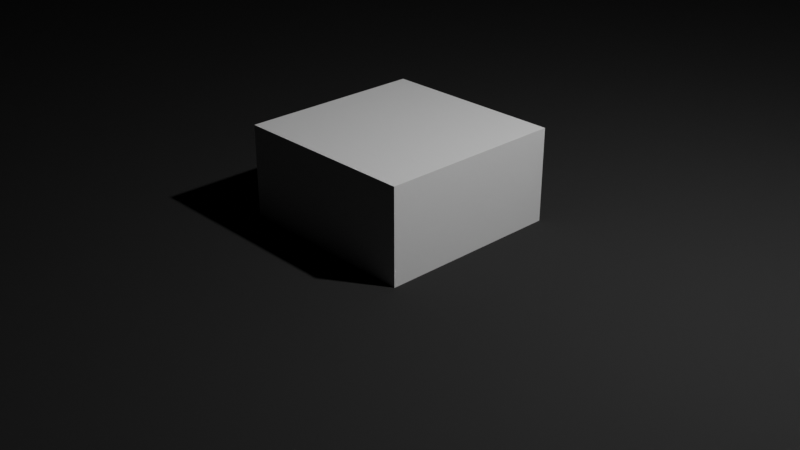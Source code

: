 # Source: base_gauche.blend  (saved by Blender 2.93.21; exported with 4.5.12 LTS)
import bpy
from mathutils import Matrix  # noqa: F401  (used for matrix-valued properties, if any)

bpy.ops.wm.read_factory_settings(use_empty=True)
scene = bpy.context.scene
scene.name = 'Scene'

# ---- collections
col_collection = bpy.data.collections.new('Collection'); scene.collection.children.link(col_collection)

# ---- materials (node trees are filled in below, after node groups)
mat_material = bpy.data.materials.new('Material')
mat_material.alpha_threshold = 0.0
mat_material.use_transparent_shadow = False
mat_material.line_color = (0.0, 0.0, 0.0, 1.0)
mat_mat_riau = bpy.data.materials.new('Matériau')
mat_mat_riau.use_transparent_shadow = False
mat_mat_riau.diffuse_color = (0.03, 0.03, 0.03, 1.0)

# ---- material node trees
mat_material.use_nodes = True; mat_material.node_tree.nodes.clear()
_N = mat_material.node_tree.nodes; _L = mat_material.node_tree.links
n0 = _N.new('ShaderNodeOutputMaterial'); n0.name = 'Material Output'; n0.location = (300, 300)
n1 = _N.new('ShaderNodeBsdfPrincipled'); n1.name = 'Principled BSDF'; n1.location = (10, 300)
n1.distribution = 'GGX'
n1.subsurface_method = 'BURLEY'
n1.inputs[2].default_value = 0.4
n1.inputs[3].default_value = 1.45
n1.inputs[27].default_value = (0.0, 0.0, 0.0, 1.0)
n1.inputs[28].default_value = 1.0
_L.new(n1.outputs[0], n0.inputs[0])
n0.is_active_output = True

# ---- world
world_world = bpy.data.worlds.new('World'); scene.world = world_world
world_world.use_nodes = True; world_world.node_tree.nodes.clear()
_N = world_world.node_tree.nodes; _L = world_world.node_tree.links
n0 = _N.new('ShaderNodeOutputWorld'); n0.name = 'World Output'; n0.location = (300, 300)
n1 = _N.new('ShaderNodeBackground'); n1.name = 'Background'; n1.location = (10, 300)
n1.inputs[0].default_value = (0.05088, 0.05088, 0.05088, 1.0)
_L.new(n1.outputs[0], n0.inputs[0])
n0.is_active_output = True
world_world.color = (0.05088, 0.05088, 0.05088)
world_world.use_sun_shadow = False
world_world.sun_shadow_jitter_overblur = 0.0

# ---- cameras
cam_camera = bpy.data.cameras.new('Camera')
cam_camera.clip_end = 100.0
cam_camera.ortho_scale = 7.314

# ---- lights
light_light = bpy.data.lights.new('Light', 'POINT')
light_light.transmission_factor = 0.0
light_light.energy = 1000.0
light_light.shadow_soft_size = 0.1
light_light.shadow_maximum_resolution = 0.006
light_light.use_absolute_resolution = True

# ---- meshes
me_cube = bpy.data.meshes.new('Cube')
me_cube.from_pydata([(1.0, 1.0, 1.0), (1.0, 1.0, -1.0), (1.0, -1.0, 1.0), (1.0, -1.0, -1.0), (-1.0, 1.0, 1.0), (-1.0, 1.0, -1.0), (-1.0, -1.0, 1.0), (-1.0, -1.0, -1.0)], [], [(0, 4, 6, 2), (3, 2, 6, 7), (7, 6, 4, 5), (5, 1, 3, 7), (1, 0, 2, 3), (5, 4, 0, 1)])
_uv = me_cube.uv_layers.new(name='UVMap')
_uv.uv.foreach_set('vector', [0.625, 0.5, 0.875, 0.5, 0.875, 0.75, 0.625, 0.75, 0.375, 0.75, 0.625, 0.75, 0.625, 1.0, 0.375, 1.0, 0.375, 0.0, 0.625, 0.0, 0.625, 0.25, 0.375, 0.25, 0.125, 0.5, 0.375, 0.5, 0.375, 0.75, 0.125, 0.75, 0.375, 0.5, 0.625, 0.5, 0.625, 0.75, 0.375, 0.75, 0.375, 0.25, 0.625, 0.25, 0.625, 0.5, 0.375, 0.5])
me_cube.materials.append(mat_material)
me_cube.use_remesh_preserve_volume = False
me_cube.use_remesh_preserve_attributes = False
me_cube.use_mirror_vertex_groups = False
me_cube.update()
me_bot_bas_gauche_v2 = bpy.data.meshes.new('bot_bas_gauche_v2')
me_bot_bas_gauche_v2.from_pydata([(255.8, 46.0, 6.0), (255.8, 6.0, 6.0), (255.8, 46.0, 0.0), (255.8, 6.0, 0.0), (255.8, 121.0, 6.0), (255.8, 121.0, 0.0), (255.8, 241.1, 6.0), (255.8, 241.1, 0.0), (255.8, 256.0, 6.0), (255.8, 256.0, 0.0), (255.8, 306.0, 6.0), (255.8, 306.0, 0.0), (255.8, 332.0, 6.0), (255.8, 332.0, 0.0), (255.8, 423.0, 6.0), (255.8, 423.0, 0.0), (255.8, 446.0, 6.0), (255.8, 446.0, 0.0), (125.6, 404.8, 6.0), (125.6, 404.8, 0.0), (84.37, 339.6, 6.0), (84.37, 339.6, 0.0), (80.17, 332.9, 6.0), (80.17, 332.9, 0.0), (0.0, 206.1, 0.0), (0.0, 206.1, 6.0), (22.11, 241.1, 0.0), (22.11, 241.1, 6.0), (26.72, 248.4, 0.0), (26.72, 248.4, 6.0), (12.69, 184.6, 6.0), (12.69, 184.6, 0.0), (90.78, 120.0, 0.0), (90.78, 120.0, 6.0), (84.37, 120.0, 0.0), (84.37, 120.0, 6.0), (50.78, 120.0, 0.0), (50.78, 120.0, 6.0), (230.8, 531.5, 6.0), (230.8, 531.5, 0.0), (229.5, 531.5, 6.0), (229.5, 531.5, 0.0), (205.8, 531.5, 6.0), (205.8, 531.5, 0.0), (180.8, 0.0, 6.0), (180.8, 0.0, 0.0), (203.3, 0.0, 6.0), (203.3, 0.0, 0.0), (229.5, 0.0, 6.0), (229.5, 0.0, 0.0), (230.8, 0.0, 6.0), (230.8, 0.0, 0.0), (180.8, 120.0, 6.0), (180.8, 120.0, 0.0), (180.8, 85.0, 6.0), (180.8, 85.0, 0.0), (221.5, 320.9, 6.0), (224.0, 318.4, 6.0), (229.5, 332.0, 6.0), (224.0, 436.6, 6.0), (229.5, 423.0, 6.0), (224.0, 500.3, 6.0), (84.37, 332.0, 6.0), (124.5, 332.0, 6.0), (31.8, 245.2, 6.0), (63.98, 229.9, 6.0), (66.46, 227.5, 6.0), (84.37, 241.1, 6.0), (90.78, 126.0, 6.0), (124.5, 126.0, 6.0), (124.5, 241.1, 6.0), (249.8, 46.0, 6.0), (249.8, 80.67, 6.0), (229.5, 80.67, 6.0), (230.8, 6.0, 6.0), (180.8, 35.0, 6.0), (186.8, 35.0, 6.0), (186.8, 85.0, 6.0), (203.3, 241.1, 6.0), (177.0, 120.0, 6.0), (154.8, 195.6, 6.0), (155.4, 203.2, 6.0), (150.8, 241.1, 6.0), (169.0, 161.3, 6.0), (150.8, 120.0, 6.0), (164.0, 167.1, 6.0), (160.1, 173.6, 6.0), (166.9, 222.1, 6.0), (171.5, 163.8, 6.0), (171.5, 227.5, 6.0), (177.0, 241.1, 6.0), (169.0, 229.9, 6.0), (164.0, 224.2, 6.0), (163.2, 216.1, 6.0), (160.5, 209.5, 6.0), (158.8, 202.7, 6.0), (166.9, 169.2, 6.0), (163.2, 175.2, 6.0), (160.5, 181.7, 6.0), (157.1, 180.7, 6.0), (155.4, 188.1, 6.0), (157.1, 210.6, 6.0), (160.1, 217.7, 6.0), (158.3, 195.6, 6.0), (158.8, 188.6, 6.0), (146.2, 188.1, 6.0), (144.4, 180.7, 6.0), (146.8, 195.6, 6.0), (141.5, 173.6, 6.0), (137.5, 167.1, 6.0), (132.6, 161.3, 6.0), (132.6, 229.9, 6.0), (137.5, 224.2, 6.0), (141.5, 217.7, 6.0), (144.4, 210.6, 6.0), (146.2, 203.2, 6.0), (140.8, 120.0, 6.0), (140.8, 126.0, 6.0), (130.1, 163.8, 6.0), (130.1, 227.5, 6.0), (142.7, 188.6, 6.0), (141.1, 181.7, 6.0), (134.7, 169.2, 6.0), (138.4, 175.2, 6.0), (143.3, 195.6, 6.0), (142.7, 202.7, 6.0), (141.1, 209.5, 6.0), (138.4, 216.1, 6.0), (134.7, 222.1, 6.0), (43.25, 144.6, 6.0), (38.08, 141.5, 6.0), (17.86, 187.7, 6.0), (66.46, 163.8, 6.0), (63.98, 161.3, 6.0), (55.48, 181.7, 6.0), (53.83, 188.6, 6.0), (53.28, 195.6, 6.0), (58.18, 175.2, 6.0), (61.87, 169.2, 6.0), (61.87, 222.1, 6.0), (53.83, 202.7, 6.0), (58.18, 216.1, 6.0), (55.48, 209.5, 6.0), (59.04, 167.1, 6.0), (55.06, 173.6, 6.0), (52.15, 180.7, 6.0), (50.37, 188.1, 6.0), (49.78, 195.6, 6.0), (50.37, 203.2, 6.0), (52.15, 210.6, 6.0), (55.06, 217.7, 6.0), (59.04, 224.2, 6.0), (114.4, 260.1, 6.0), (119.0, 254.8, 6.0), (119.0, 318.4, 6.0), (116.5, 320.9, 6.0), (107.6, 308.6, 6.0), (111.5, 315.1, 6.0), (85.24, 329.7, 6.0), (105.8, 286.6, 6.0), (106.3, 279.5, 6.0), (84.37, 330.3, 6.0), (114.4, 313.0, 6.0), (110.7, 307.0, 6.0), (108.0, 300.5, 6.0), (116.5, 252.3, 6.0), (111.5, 258.1, 6.0), (106.3, 293.6, 6.0), (108.0, 272.7, 6.0), (110.7, 266.1, 6.0), (107.6, 264.6, 6.0), (104.6, 271.6, 6.0), (102.9, 279.0, 6.0), (102.3, 286.6, 6.0), (102.9, 294.2, 6.0), (104.6, 301.6, 6.0), (184.1, 486.1, 6.0), (177.0, 474.9, 6.0), (177.0, 423.0, 6.0), (150.8, 433.3, 6.0), (150.8, 423.0, 6.0), (144.2, 423.0, 6.0), (150.8, 332.0, 6.0), (130.7, 401.6, 6.0), (203.3, 527.6, 6.0), (209.6, 483.4, 6.0), (212.6, 490.5, 6.0), (221.5, 502.7, 6.0), (216.5, 496.9, 6.0), (221.5, 434.1, 6.0), (216.5, 439.9, 6.0), (203.3, 423.0, 6.0), (212.6, 446.4, 6.0), (209.6, 453.5, 6.0), (219.4, 442.0, 6.0), (219.4, 494.9, 6.0), (215.7, 488.9, 6.0), (207.9, 460.9, 6.0), (207.3, 468.4, 6.0), (207.9, 476.0, 6.0), (213.0, 482.3, 6.0), (211.3, 475.5, 6.0), (210.8, 468.4, 6.0), (211.3, 461.4, 6.0), (213.0, 454.5, 6.0), (215.7, 448.0, 6.0), (230.8, 525.5, 6.0), (249.8, 446.0, 6.0), (249.8, 486.0, 6.0), (255.8, 486.0, 6.0), (255.8, 525.5, 6.0), (229.5, 241.1, 6.0), (249.8, 306.0, 6.0), (249.8, 256.0, 6.0), (235.1, 227.5, 6.0), (237.6, 229.9, 6.0), (246.5, 217.7, 6.0), (249.4, 210.6, 6.0), (251.2, 203.2, 6.0), (251.8, 195.6, 6.0), (251.2, 188.1, 6.0), (249.4, 180.7, 6.0), (237.6, 161.3, 6.0), (249.8, 121.0, 6.0), (242.5, 167.1, 6.0), (246.5, 173.6, 6.0), (235.1, 163.8, 6.0), (242.5, 224.2, 6.0), (243.4, 216.1, 6.0), (239.7, 222.1, 6.0), (243.4, 175.2, 6.0), (246.1, 181.7, 6.0), (246.1, 209.5, 6.0), (239.7, 169.2, 6.0), (247.7, 188.6, 6.0), (248.3, 195.6, 6.0), (247.7, 202.7, 6.0), (249.4, 362.5, 6.0), (246.5, 355.5, 6.0), (242.5, 349.0, 6.0), (237.6, 343.2, 6.0), (235.1, 345.7, 6.0), (249.4, 392.5, 6.0), (246.5, 399.5, 6.0), (242.5, 406.0, 6.0), (251.2, 385.1, 6.0), (251.8, 377.5, 6.0), (251.2, 369.9, 6.0), (237.6, 411.8, 6.0), (235.1, 409.3, 6.0), (239.7, 404.0, 6.0), (246.1, 391.4, 6.0), (243.4, 397.9, 6.0), (243.4, 357.1, 6.0), (239.7, 351.1, 6.0), (246.1, 363.6, 6.0), (247.7, 370.5, 6.0), (248.3, 377.5, 6.0), (247.7, 384.5, 6.0), (157.1, 392.5, 6.0), (160.1, 399.5, 6.0), (171.5, 345.7, 6.0), (177.0, 332.0, 6.0), (169.0, 343.2, 6.0), (164.0, 349.0, 6.0), (160.1, 355.5, 6.0), (157.1, 362.5, 6.0), (163.2, 397.9, 6.0), (160.5, 391.4, 6.0), (158.8, 384.5, 6.0), (158.3, 377.5, 6.0), (158.8, 370.5, 6.0), (160.5, 363.6, 6.0), (155.4, 369.9, 6.0), (154.8, 377.5, 6.0), (155.4, 385.1, 6.0), (164.0, 406.0, 6.0), (169.0, 411.8, 6.0), (171.5, 409.3, 6.0), (166.9, 404.0, 6.0), (163.2, 357.1, 6.0), (166.9, 351.1, 6.0), (224.0, 254.8, 6.0), (221.5, 252.3, 6.0), (203.3, 332.0, 6.0), (219.4, 313.0, 6.0), (216.5, 258.1, 6.0), (212.6, 264.6, 6.0), (209.6, 271.6, 6.0), (209.6, 301.6, 6.0), (212.6, 308.6, 6.0), (216.5, 315.1, 6.0), (215.7, 266.1, 6.0), (213.0, 300.5, 6.0), (211.3, 293.6, 6.0), (215.7, 307.0, 6.0), (219.4, 260.1, 6.0), (210.8, 286.6, 6.0), (211.3, 279.5, 6.0), (213.0, 272.7, 6.0), (207.9, 279.0, 6.0), (207.3, 286.6, 6.0), (207.9, 294.2, 6.0), (196.9, 271.6, 6.0), (194.0, 264.6, 6.0), (190.0, 258.1, 6.0), (185.1, 252.3, 6.0), (182.6, 254.8, 6.0), (182.6, 318.4, 6.0), (185.1, 320.9, 6.0), (179.1, 489.3, 6.0), (190.0, 315.1, 6.0), (194.0, 308.6, 6.0), (196.9, 301.6, 6.0), (198.7, 294.2, 6.0), (199.3, 286.6, 6.0), (198.7, 279.0, 6.0), (190.9, 307.0, 6.0), (187.2, 313.0, 6.0), (193.6, 272.7, 6.0), (195.2, 279.5, 6.0), (187.2, 260.1, 6.0), (190.9, 266.1, 6.0), (195.8, 286.6, 6.0), (195.2, 293.6, 6.0), (193.6, 300.5, 6.0), (203.3, 80.67, 6.0), (186.8, 80.67, 6.0), (237.6, 411.8, 0.0), (235.1, 409.3, 0.0), (229.5, 423.0, 0.0), (230.8, 6.0, 0.0), (186.8, 35.0, 0.0), (186.8, 80.67, 0.0), (203.3, 80.67, 0.0), (177.0, 120.0, 0.0), (177.0, 241.1, 0.0), (85.24, 329.7, 0.0), (84.37, 330.3, 0.0), (84.37, 332.0, 0.0), (249.8, 446.0, 0.0), (229.5, 80.67, 0.0), (235.1, 163.8, 0.0), (249.8, 80.67, 0.0), (237.6, 161.3, 0.0), (249.8, 121.0, 0.0), (246.5, 173.6, 0.0), (249.4, 180.7, 0.0), (242.5, 167.1, 0.0), (246.1, 209.5, 0.0), (243.4, 216.1, 0.0), (239.7, 222.1, 0.0), (249.4, 210.6, 0.0), (246.5, 217.7, 0.0), (242.5, 224.2, 0.0), (237.6, 229.9, 0.0), (229.5, 241.1, 0.0), (235.1, 227.5, 0.0), (251.2, 188.1, 0.0), (251.8, 195.6, 0.0), (251.2, 203.2, 0.0), (247.7, 202.7, 0.0), (248.3, 195.6, 0.0), (247.7, 188.6, 0.0), (246.1, 181.7, 0.0), (243.4, 175.2, 0.0), (239.7, 169.2, 0.0), (249.8, 256.0, 0.0), (249.8, 306.0, 0.0), (229.5, 332.0, 0.0), (230.8, 525.5, 0.0), (255.8, 525.5, 0.0), (255.8, 486.0, 0.0), (249.8, 486.0, 0.0), (209.6, 453.5, 0.0), (212.6, 446.4, 0.0), (203.3, 423.0, 0.0), (203.3, 527.6, 0.0), (212.6, 490.5, 0.0), (209.6, 483.4, 0.0), (224.0, 500.3, 0.0), (221.5, 502.7, 0.0), (216.5, 496.9, 0.0), (207.9, 476.0, 0.0), (207.3, 468.4, 0.0), (207.9, 460.9, 0.0), (216.5, 439.9, 0.0), (221.5, 434.1, 0.0), (224.0, 436.6, 0.0), (219.4, 442.0, 0.0), (219.4, 494.9, 0.0), (210.8, 468.4, 0.0), (211.3, 475.5, 0.0), (215.7, 448.0, 0.0), (213.0, 454.5, 0.0), (211.3, 461.4, 0.0), (213.0, 482.3, 0.0), (215.7, 488.9, 0.0), (150.8, 423.0, 0.0), (150.8, 433.3, 0.0), (177.0, 474.9, 0.0), (124.5, 332.0, 0.0), (150.8, 332.0, 0.0), (130.7, 401.6, 0.0), (144.2, 423.0, 0.0), (119.0, 318.4, 0.0), (116.5, 320.9, 0.0), (102.3, 286.6, 0.0), (102.9, 279.0, 0.0), (31.8, 245.2, 0.0), (104.6, 271.6, 0.0), (107.6, 264.6, 0.0), (111.5, 258.1, 0.0), (84.37, 241.1, 0.0), (111.5, 315.1, 0.0), (107.6, 308.6, 0.0), (104.6, 301.6, 0.0), (102.9, 294.2, 0.0), (119.0, 254.8, 0.0), (114.4, 260.1, 0.0), (110.7, 266.1, 0.0), (108.0, 272.7, 0.0), (106.3, 279.5, 0.0), (105.8, 286.6, 0.0), (106.3, 293.6, 0.0), (108.0, 300.5, 0.0), (114.4, 313.0, 0.0), (110.7, 307.0, 0.0), (50.37, 203.2, 0.0), (49.78, 195.6, 0.0), (17.86, 187.7, 0.0), (59.04, 167.1, 0.0), (63.98, 161.3, 0.0), (43.25, 144.6, 0.0), (38.08, 141.5, 0.0), (66.46, 163.8, 0.0), (50.37, 188.1, 0.0), (52.15, 180.7, 0.0), (55.06, 173.6, 0.0), (61.87, 169.2, 0.0), (58.18, 175.2, 0.0), (55.48, 181.7, 0.0), (53.83, 188.6, 0.0), (53.28, 195.6, 0.0), (55.06, 217.7, 0.0), (52.15, 210.6, 0.0), (55.48, 209.5, 0.0), (58.18, 216.1, 0.0), (53.83, 202.7, 0.0), (61.87, 222.1, 0.0), (66.46, 227.5, 0.0), (63.98, 229.9, 0.0), (59.04, 224.2, 0.0), (124.5, 126.0, 0.0), (90.78, 126.0, 0.0), (150.8, 120.0, 0.0), (140.8, 120.0, 0.0), (140.8, 126.0, 0.0), (141.5, 173.6, 0.0), (144.4, 180.7, 0.0), (116.5, 252.3, 0.0), (124.5, 241.1, 0.0), (130.1, 163.8, 0.0), (132.6, 161.3, 0.0), (137.5, 167.1, 0.0), (138.4, 216.1, 0.0), (141.1, 209.5, 0.0), (142.7, 202.7, 0.0), (143.3, 195.6, 0.0), (142.7, 188.6, 0.0), (141.1, 181.7, 0.0), (138.4, 175.2, 0.0), (134.7, 169.2, 0.0), (144.4, 210.6, 0.0), (141.5, 217.7, 0.0), (150.8, 241.1, 0.0), (146.2, 188.1, 0.0), (146.8, 195.6, 0.0), (146.2, 203.2, 0.0), (137.5, 224.2, 0.0), (132.6, 229.9, 0.0), (130.1, 227.5, 0.0), (134.7, 222.1, 0.0), (154.8, 195.6, 0.0), (155.4, 188.1, 0.0), (157.1, 180.7, 0.0), (160.1, 173.6, 0.0), (164.0, 167.1, 0.0), (169.0, 161.3, 0.0), (171.5, 163.8, 0.0), (160.1, 217.7, 0.0), (157.1, 210.6, 0.0), (155.4, 203.2, 0.0), (160.5, 209.5, 0.0), (163.2, 216.1, 0.0), (166.9, 169.2, 0.0), (163.2, 175.2, 0.0), (160.5, 181.7, 0.0), (158.8, 188.6, 0.0), (166.9, 222.1, 0.0), (171.5, 227.5, 0.0), (169.0, 229.9, 0.0), (164.0, 224.2, 0.0), (158.3, 195.6, 0.0), (158.8, 202.7, 0.0), (180.8, 35.0, 0.0), (249.8, 46.0, 0.0), (186.8, 85.0, 0.0), (203.3, 241.1, 0.0), (209.6, 271.6, 0.0), (212.6, 264.6, 0.0), (203.3, 332.0, 0.0), (221.5, 320.9, 0.0), (216.5, 258.1, 0.0), (221.5, 252.3, 0.0), (224.0, 254.8, 0.0), (224.0, 318.4, 0.0), (216.5, 315.1, 0.0), (212.6, 308.6, 0.0), (209.6, 301.6, 0.0), (207.9, 294.2, 0.0), (207.3, 286.6, 0.0), (207.9, 279.0, 0.0), (213.0, 300.5, 0.0), (215.7, 307.0, 0.0), (219.4, 313.0, 0.0), (219.4, 260.1, 0.0), (215.7, 266.1, 0.0), (213.0, 272.7, 0.0), (211.3, 279.5, 0.0), (210.8, 286.6, 0.0), (211.3, 293.6, 0.0), (182.6, 318.4, 0.0), (177.0, 332.0, 0.0), (185.1, 320.9, 0.0), (182.6, 254.8, 0.0), (185.1, 252.3, 0.0), (190.0, 258.1, 0.0), (194.0, 264.6, 0.0), (196.9, 271.6, 0.0), (196.9, 301.6, 0.0), (194.0, 308.6, 0.0), (190.0, 315.1, 0.0), (190.9, 307.0, 0.0), (193.6, 272.7, 0.0), (190.9, 266.1, 0.0), (193.6, 300.5, 0.0), (195.2, 293.6, 0.0), (187.2, 260.1, 0.0), (187.2, 313.0, 0.0), (195.8, 286.6, 0.0), (195.2, 279.5, 0.0), (198.7, 279.0, 0.0), (199.3, 286.6, 0.0), (198.7, 294.2, 0.0), (235.1, 345.7, 0.0), (237.6, 343.2, 0.0), (242.5, 406.0, 0.0), (246.5, 399.5, 0.0), (249.4, 392.5, 0.0), (239.7, 351.1, 0.0), (243.4, 397.9, 0.0), (239.7, 404.0, 0.0), (242.5, 349.0, 0.0), (246.5, 355.5, 0.0), (249.4, 362.5, 0.0), (251.2, 369.9, 0.0), (251.8, 377.5, 0.0), (251.2, 385.1, 0.0), (243.4, 357.1, 0.0), (246.1, 391.4, 0.0), (247.7, 384.5, 0.0), (248.3, 377.5, 0.0), (247.7, 370.5, 0.0), (246.1, 363.6, 0.0), (177.0, 423.0, 0.0), (157.1, 362.5, 0.0), (160.1, 355.5, 0.0), (179.1, 489.3, 0.0), (184.1, 486.1, 0.0), (169.0, 411.8, 0.0), (164.0, 406.0, 0.0), (160.1, 399.5, 0.0), (157.1, 392.5, 0.0), (155.4, 385.1, 0.0), (154.8, 377.5, 0.0), (155.4, 369.9, 0.0), (164.0, 349.0, 0.0), (169.0, 343.2, 0.0), (171.5, 345.7, 0.0), (171.5, 409.3, 0.0), (166.9, 351.1, 0.0), (163.2, 357.1, 0.0), (158.3, 377.5, 0.0), (160.5, 363.6, 0.0), (158.8, 370.5, 0.0), (158.8, 384.5, 0.0), (160.5, 391.4, 0.0), (163.2, 397.9, 0.0), (166.9, 404.0, 0.0), (171.5, 227.5, 3.469e-15), (169.0, 229.9, 3.469e-15), (132.6, 229.9, 3.469e-15), (130.1, 227.5, 3.469e-15), (237.6, 229.9, 3.469e-15), (235.1, 227.5, 3.469e-15), (179.1, 489.3, 1.735e-15), (184.1, 486.1, 1.735e-15), (31.8, 245.2, 1.735e-15), (26.72, 248.4, 1.735e-15)], [], [(0, 1, 2), (2, 1, 3), (4, 5, 6), (6, 5, 7), (6, 7, 8), (8, 7, 9), (10, 11, 12), (12, 11, 13), (12, 13, 14), (14, 13, 15), (14, 15, 16), (16, 15, 17), (18, 19, 20), (20, 19, 21), (20, 21, 22), (22, 21, 23), (24, 25, 26), (26, 25, 27), (26, 27, 28), (28, 27, 29), (30, 25, 31), (31, 25, 24), (32, 33, 34), (34, 33, 35), (34, 35, 36), (36, 35, 37), (38, 39, 40), (40, 39, 41), (40, 41, 42), (42, 41, 43), (44, 45, 46), (46, 45, 47), (46, 47, 48), (48, 47, 49), (48, 49, 50), (50, 49, 51), (52, 53, 54), (54, 53, 55), (56, 57, 58), (59, 60, 61), (20, 62, 63), (64, 29, 27), (65, 66, 67), (68, 69, 70), (71, 72, 73), (48, 50, 74), (74, 1, 0), (75, 44, 76), (76, 44, 46), (54, 77, 52), (52, 77, 78), (52, 78, 79), (80, 81, 82), (79, 83, 84), (84, 83, 85), (84, 85, 86), (87, 88, 89), (89, 88, 90), (89, 90, 91), (91, 90, 82), (91, 82, 92), (87, 93, 88), (88, 93, 94), (88, 94, 95), (96, 88, 97), (97, 88, 98), (86, 99, 84), (84, 99, 100), (84, 100, 80), (81, 101, 82), (82, 101, 102), (82, 102, 92), (95, 103, 88), (88, 103, 104), (88, 104, 98), (105, 106, 84), (80, 82, 84), (84, 82, 107), (84, 107, 105), (106, 108, 84), (84, 108, 109), (84, 109, 110), (70, 111, 82), (82, 111, 112), (82, 112, 113), (113, 114, 82), (82, 114, 115), (82, 115, 107), (116, 84, 117), (117, 84, 110), (117, 110, 69), (69, 110, 118), (69, 118, 70), (70, 118, 119), (70, 119, 111), (120, 118, 121), (121, 118, 122), (121, 122, 123), (120, 124, 118), (118, 124, 125), (118, 125, 126), (126, 127, 118), (118, 127, 128), (118, 128, 119), (35, 33, 68), (129, 130, 37), (25, 30, 27), (27, 30, 131), (68, 67, 35), (35, 67, 132), (35, 132, 37), (37, 132, 133), (37, 133, 129), (134, 67, 135), (135, 67, 136), (134, 137, 67), (67, 137, 138), (67, 138, 132), (67, 66, 136), (136, 66, 139), (136, 139, 140), (140, 139, 141), (140, 141, 142), (133, 143, 129), (129, 143, 144), (129, 144, 131), (131, 144, 145), (131, 145, 146), (146, 147, 131), (131, 147, 148), (131, 148, 27), (148, 149, 27), (27, 149, 150), (27, 150, 151), (152, 153, 154), (154, 153, 63), (154, 63, 155), (156, 157, 158), (159, 160, 154), (20, 22, 62), (62, 22, 161), (62, 161, 63), (63, 161, 158), (63, 158, 155), (155, 158, 157), (162, 163, 164), (68, 70, 67), (67, 70, 165), (67, 165, 166), (151, 65, 27), (27, 65, 67), (27, 67, 64), (64, 67, 166), (162, 164, 154), (154, 164, 167), (154, 167, 159), (160, 168, 154), (154, 168, 169), (154, 169, 152), (166, 170, 64), (64, 170, 171), (64, 171, 172), (172, 173, 64), (64, 173, 174), (64, 174, 158), (158, 174, 175), (158, 175, 156), (176, 177, 178), (178, 177, 179), (178, 179, 180), (180, 179, 181), (180, 181, 182), (182, 181, 183), (182, 183, 63), (63, 183, 18), (63, 18, 20), (184, 185, 186), (40, 42, 187), (187, 42, 184), (187, 184, 188), (188, 184, 186), (189, 190, 191), (191, 190, 192), (191, 192, 193), (59, 61, 194), (194, 61, 195), (194, 195, 196), (193, 197, 191), (191, 197, 198), (191, 198, 184), (184, 198, 199), (184, 199, 185), (196, 200, 194), (194, 200, 201), (194, 201, 202), (202, 203, 194), (194, 203, 204), (194, 204, 205), (206, 38, 40), (14, 16, 60), (60, 16, 207), (60, 207, 208), (209, 210, 208), (208, 210, 206), (208, 206, 60), (60, 206, 40), (60, 40, 61), (61, 40, 187), (211, 6, 8), (10, 12, 212), (212, 12, 58), (212, 58, 213), (214, 215, 211), (216, 217, 6), (217, 218, 6), (6, 218, 219), (6, 219, 4), (4, 219, 220), (4, 220, 221), (222, 223, 224), (224, 223, 4), (224, 4, 225), (225, 4, 221), (226, 73, 222), (222, 73, 72), (222, 72, 223), (211, 215, 6), (6, 215, 227), (6, 227, 216), (228, 229, 226), (230, 231, 232), (228, 226, 232), (232, 226, 233), (232, 233, 230), (231, 234, 232), (232, 234, 235), (232, 235, 236), (237, 238, 12), (238, 239, 12), (12, 239, 240), (12, 240, 58), (58, 240, 241), (58, 241, 60), (242, 14, 243), (243, 14, 244), (242, 245, 14), (14, 245, 246), (14, 246, 12), (12, 246, 247), (12, 247, 237), (244, 14, 248), (248, 14, 60), (248, 60, 249), (249, 60, 241), (249, 241, 250), (251, 252, 253), (250, 241, 252), (252, 241, 254), (252, 254, 253), (253, 255, 256), (256, 257, 253), (253, 257, 258), (253, 258, 251), (180, 259, 260), (178, 261, 262), (262, 261, 263), (262, 263, 182), (263, 264, 182), (182, 264, 265), (182, 265, 266), (267, 268, 261), (261, 268, 269), (261, 269, 270), (270, 271, 272), (266, 273, 182), (182, 273, 274), (182, 274, 180), (180, 274, 275), (180, 275, 259), (260, 276, 180), (180, 276, 277), (180, 277, 178), (178, 277, 278), (178, 278, 261), (261, 278, 279), (261, 279, 267), (272, 280, 270), (270, 280, 281), (270, 281, 261), (282, 283, 211), (59, 189, 60), (60, 189, 191), (60, 191, 58), (58, 191, 284), (58, 284, 56), (211, 283, 78), (8, 213, 211), (211, 213, 58), (211, 58, 282), (282, 58, 57), (282, 57, 285), (283, 286, 78), (78, 286, 287), (78, 287, 288), (289, 290, 284), (284, 290, 291), (284, 291, 56), (292, 293, 294), (285, 295, 282), (282, 295, 293), (282, 293, 296), (296, 293, 292), (294, 297, 292), (292, 297, 298), (292, 298, 299), (288, 300, 78), (78, 300, 301), (78, 301, 284), (284, 301, 302), (284, 302, 289), (303, 304, 78), (78, 304, 305), (90, 306, 307), (305, 306, 78), (78, 306, 90), (78, 90, 79), (79, 90, 88), (79, 88, 83), (308, 309, 262), (262, 309, 284), (262, 284, 178), (178, 284, 191), (178, 191, 176), (176, 191, 184), (176, 184, 310), (309, 311, 284), (284, 311, 312), (284, 312, 313), (313, 314, 284), (284, 314, 315), (284, 315, 78), (78, 315, 316), (78, 316, 303), (307, 317, 318), (317, 319, 320), (307, 321, 317), (317, 321, 322), (317, 322, 319), (320, 323, 317), (317, 323, 324), (317, 324, 325), (318, 308, 307), (307, 308, 262), (307, 262, 90), (90, 262, 182), (90, 182, 82), (82, 182, 63), (82, 63, 70), (70, 63, 153), (70, 153, 165), (229, 214, 226), (226, 214, 211), (226, 211, 73), (73, 211, 78), (73, 78, 326), (326, 78, 77), (326, 77, 327), (0, 71, 74), (74, 71, 73), (74, 73, 48), (48, 73, 326), (48, 326, 46), (46, 326, 327), (46, 327, 76), (328, 329, 330), (331, 51, 49), (332, 333, 334), (53, 335, 336), (337, 338, 339), (339, 338, 23), (339, 23, 21), (340, 17, 15), (341, 342, 343), (343, 342, 344), (343, 344, 345), (346, 347, 5), (345, 344, 5), (5, 344, 348), (5, 348, 346), (349, 342, 350), (350, 342, 351), (7, 352, 353), (353, 354, 7), (7, 354, 355), (7, 355, 356), (356, 355, 357), (347, 358, 5), (5, 358, 359), (5, 359, 7), (7, 359, 360), (7, 360, 352), (349, 361, 342), (342, 361, 362), (342, 362, 363), (363, 364, 342), (342, 364, 365), (342, 365, 366), (9, 7, 367), (367, 7, 356), (367, 356, 368), (368, 356, 369), (330, 41, 370), (370, 41, 39), (371, 372, 370), (370, 372, 373), (370, 373, 330), (374, 375, 376), (377, 43, 41), (378, 379, 377), (330, 380, 41), (41, 380, 381), (41, 381, 377), (377, 381, 382), (377, 382, 378), (379, 383, 377), (377, 383, 384), (377, 384, 376), (376, 384, 385), (376, 385, 374), (375, 386, 376), (376, 386, 387), (376, 387, 330), (330, 387, 388), (330, 388, 380), (380, 388, 389), (380, 389, 390), (391, 392, 389), (393, 394, 389), (389, 394, 395), (389, 395, 391), (392, 396, 389), (389, 396, 397), (389, 397, 390), (398, 399, 400), (401, 19, 402), (402, 19, 403), (402, 403, 398), (398, 403, 404), (398, 404, 399), (405, 406, 401), (407, 408, 409), (409, 408, 410), (409, 410, 411), (411, 412, 413), (21, 19, 339), (339, 19, 401), (339, 401, 337), (337, 401, 406), (337, 406, 414), (414, 415, 337), (337, 415, 416), (337, 416, 409), (409, 416, 417), (409, 417, 407), (401, 418, 405), (405, 418, 419), (405, 419, 420), (420, 421, 405), (405, 421, 422), (405, 422, 423), (423, 424, 405), (405, 424, 425), (405, 425, 426), (426, 425, 427), (411, 413, 409), (409, 413, 26), (409, 26, 28), (428, 429, 24), (24, 429, 430), (24, 430, 31), (431, 432, 433), (434, 433, 36), (36, 433, 432), (36, 432, 34), (34, 432, 435), (429, 436, 430), (430, 436, 437), (430, 437, 433), (433, 437, 438), (433, 438, 431), (435, 439, 413), (413, 439, 440), (440, 441, 413), (413, 441, 442), (413, 442, 443), (26, 444, 24), (24, 444, 445), (24, 445, 428), (446, 447, 448), (448, 447, 449), (448, 449, 443), (443, 449, 450), (443, 450, 413), (413, 450, 451), (413, 451, 26), (26, 451, 452), (26, 452, 444), (453, 454, 413), (435, 413, 34), (34, 413, 454), (34, 454, 32), (455, 456, 457), (455, 458, 459), (412, 460, 413), (413, 460, 461), (413, 461, 453), (453, 461, 462), (453, 462, 457), (457, 462, 463), (457, 463, 455), (455, 463, 464), (455, 464, 458), (465, 466, 462), (466, 467, 462), (462, 467, 468), (462, 468, 469), (469, 470, 462), (462, 470, 471), (462, 471, 472), (473, 474, 475), (459, 476, 455), (455, 476, 477), (455, 477, 475), (475, 477, 478), (475, 478, 473), (474, 479, 475), (475, 479, 480), (475, 480, 461), (461, 480, 481), (461, 481, 462), (462, 481, 482), (462, 482, 465), (475, 483, 455), (455, 483, 484), (455, 484, 485), (485, 486, 455), (455, 486, 487), (455, 487, 335), (487, 488, 335), (335, 488, 489), (335, 489, 336), (490, 491, 475), (475, 491, 492), (475, 492, 483), (493, 494, 489), (495, 496, 489), (489, 496, 497), (489, 497, 498), (494, 499, 489), (489, 499, 500), (489, 500, 336), (336, 500, 501), (336, 501, 475), (475, 501, 502), (475, 502, 490), (498, 503, 489), (489, 503, 504), (489, 504, 493), (47, 45, 505), (2, 3, 506), (506, 3, 331), (505, 332, 47), (47, 332, 334), (47, 334, 49), (49, 334, 341), (49, 341, 331), (331, 341, 343), (331, 343, 506), (333, 507, 334), (334, 507, 508), (334, 508, 341), (341, 508, 356), (341, 356, 342), (342, 356, 357), (342, 357, 351), (509, 510, 508), (511, 369, 512), (510, 513, 508), (508, 513, 514), (508, 514, 356), (356, 514, 515), (356, 515, 369), (369, 515, 516), (369, 516, 512), (512, 517, 511), (511, 517, 518), (511, 518, 519), (519, 520, 511), (511, 520, 521), (511, 521, 508), (508, 521, 522), (508, 522, 509), (523, 524, 515), (515, 524, 525), (515, 525, 516), (515, 526, 523), (523, 526, 527), (523, 527, 528), (528, 529, 523), (523, 529, 530), (523, 530, 531), (532, 533, 534), (534, 533, 511), (535, 536, 336), (336, 536, 508), (336, 508, 53), (53, 508, 507), (53, 507, 55), (536, 537, 508), (508, 537, 538), (508, 538, 539), (540, 541, 511), (511, 541, 542), (511, 542, 534), (543, 544, 545), (543, 546, 547), (545, 548, 543), (543, 548, 535), (543, 535, 549), (547, 550, 543), (543, 550, 551), (543, 551, 544), (539, 552, 508), (508, 552, 553), (508, 553, 511), (511, 553, 554), (511, 554, 540), (460, 418, 461), (461, 418, 401), (461, 401, 475), (475, 401, 402), (475, 402, 336), (336, 402, 533), (336, 533, 535), (535, 533, 532), (535, 532, 549), (555, 556, 369), (556, 13, 369), (369, 13, 11), (369, 11, 368), (557, 15, 558), (558, 15, 559), (373, 340, 330), (330, 340, 15), (330, 15, 328), (328, 15, 557), (560, 555, 561), (561, 555, 562), (556, 563, 13), (13, 563, 564), (13, 564, 565), (565, 566, 13), (13, 566, 567), (13, 567, 15), (15, 567, 568), (15, 568, 559), (560, 561, 569), (569, 561, 570), (569, 570, 571), (571, 572, 569), (569, 572, 573), (569, 573, 574), (533, 575, 511), (511, 575, 376), (511, 376, 369), (369, 376, 330), (369, 330, 555), (555, 330, 329), (555, 329, 562), (576, 577, 402), (578, 377, 579), (579, 377, 376), (579, 376, 400), (400, 376, 575), (400, 575, 398), (398, 575, 580), (580, 581, 398), (398, 581, 582), (398, 582, 583), (583, 584, 398), (398, 584, 585), (398, 585, 402), (402, 585, 586), (402, 586, 576), (577, 587, 402), (402, 587, 588), (402, 588, 533), (533, 588, 589), (533, 589, 575), (575, 589, 590), (575, 590, 580), (591, 592, 593), (593, 592, 594), (593, 594, 595), (591, 593, 589), (589, 593, 596), (589, 596, 597), (597, 598, 589), (589, 598, 599), (589, 599, 590), (42, 43, 184), (184, 43, 377), (184, 377, 310), (310, 377, 578), (434, 36, 130), (130, 36, 37), (116, 456, 84), (84, 456, 455), (84, 455, 79), (79, 455, 335), (79, 335, 52), (52, 335, 53), (66, 450, 449), (66, 449, 139), (139, 449, 447), (139, 447, 141), (141, 447, 446), (141, 446, 142), (142, 446, 448), (142, 448, 140), (140, 448, 443), (140, 443, 136), (136, 443, 442), (136, 442, 135), (135, 442, 441), (135, 441, 134), (134, 441, 440), (134, 440, 137), (137, 440, 439), (137, 439, 138), (138, 439, 435), (138, 435, 132), (66, 65, 450), (450, 65, 451), (133, 432, 143), (143, 432, 431), (143, 431, 144), (144, 431, 438), (144, 438, 145), (145, 438, 437), (145, 437, 146), (146, 437, 436), (146, 436, 147), (147, 436, 429), (147, 429, 148), (148, 429, 428), (148, 428, 149), (149, 428, 445), (149, 445, 150), (150, 445, 444), (150, 444, 151), (151, 444, 452), (151, 452, 65), (65, 452, 451), (133, 132, 432), (432, 132, 435), (154, 405, 426), (154, 426, 162), (162, 426, 427), (162, 427, 163), (163, 427, 425), (163, 425, 164), (164, 425, 424), (164, 424, 167), (167, 424, 423), (167, 423, 159), (159, 423, 422), (159, 422, 160), (160, 422, 421), (160, 421, 168), (168, 421, 420), (168, 420, 169), (169, 420, 419), (169, 419, 152), (152, 419, 418), (152, 418, 153), (154, 155, 405), (405, 155, 406), (165, 460, 166), (166, 460, 412), (166, 412, 170), (170, 412, 411), (170, 411, 171), (171, 411, 410), (171, 410, 172), (172, 410, 408), (172, 408, 173), (173, 408, 407), (173, 407, 174), (174, 407, 417), (174, 417, 175), (175, 417, 416), (175, 416, 156), (156, 416, 415), (156, 415, 157), (157, 415, 414), (157, 414, 155), (155, 414, 406), (165, 153, 460), (460, 153, 418), (89, 500, 499), (89, 499, 87), (87, 499, 494), (87, 494, 93), (93, 494, 493), (93, 493, 94), (94, 493, 504), (94, 504, 95), (95, 504, 503), (95, 503, 103), (103, 503, 498), (103, 498, 104), (104, 498, 497), (104, 497, 98), (98, 497, 496), (98, 496, 97), (97, 496, 495), (97, 495, 96), (96, 495, 489), (96, 489, 88), (89, 91, 600), (600, 91, 601), (83, 488, 85), (85, 488, 487), (85, 487, 86), (86, 487, 486), (86, 486, 99), (99, 486, 485), (99, 485, 100), (100, 485, 484), (100, 484, 80), (80, 484, 483), (80, 483, 81), (81, 483, 492), (81, 492, 101), (101, 492, 491), (101, 491, 102), (102, 491, 490), (102, 490, 92), (92, 490, 502), (92, 502, 91), (91, 502, 501), (83, 88, 488), (488, 88, 489), (263, 588, 264), (264, 588, 587), (264, 587, 265), (265, 587, 577), (265, 577, 266), (266, 577, 576), (266, 576, 273), (273, 576, 586), (273, 586, 274), (274, 586, 585), (274, 585, 275), (275, 585, 584), (275, 584, 259), (259, 584, 583), (259, 583, 260), (260, 583, 582), (260, 582, 276), (276, 582, 581), (276, 581, 277), (277, 581, 580), (263, 261, 588), (588, 261, 589), (278, 590, 599), (278, 599, 279), (279, 599, 598), (279, 598, 267), (267, 598, 597), (267, 597, 268), (268, 597, 596), (268, 596, 269), (269, 596, 593), (269, 593, 270), (270, 593, 595), (270, 595, 271), (271, 595, 594), (271, 594, 272), (272, 594, 592), (272, 592, 280), (280, 592, 591), (280, 591, 281), (281, 591, 589), (281, 589, 261), (278, 277, 590), (590, 277, 580), (57, 516, 525), (57, 525, 285), (285, 525, 524), (285, 524, 295), (295, 524, 523), (295, 523, 293), (293, 523, 531), (293, 531, 294), (294, 531, 530), (294, 530, 297), (297, 530, 529), (297, 529, 298), (298, 529, 528), (298, 528, 299), (299, 528, 527), (299, 527, 292), (292, 527, 526), (292, 526, 296), (296, 526, 515), (296, 515, 282), (57, 56, 516), (516, 56, 512), (283, 514, 286), (286, 514, 513), (286, 513, 287), (287, 513, 510), (287, 510, 288), (288, 510, 509), (288, 509, 300), (300, 509, 522), (300, 522, 301), (301, 522, 521), (301, 521, 302), (302, 521, 520), (302, 520, 289), (289, 520, 519), (289, 519, 290), (290, 519, 518), (290, 518, 291), (291, 518, 517), (291, 517, 56), (56, 517, 512), (283, 282, 514), (514, 282, 515), (189, 387, 190), (190, 387, 386), (190, 386, 192), (192, 386, 375), (192, 375, 193), (193, 375, 374), (193, 374, 197), (197, 374, 385), (197, 385, 198), (198, 385, 384), (198, 384, 199), (199, 384, 383), (199, 383, 185), (185, 383, 379), (185, 379, 186), (186, 379, 378), (186, 378, 188), (188, 378, 382), (188, 382, 187), (187, 382, 381), (189, 59, 387), (387, 59, 388), (61, 380, 390), (61, 390, 195), (195, 390, 397), (195, 397, 196), (196, 397, 396), (196, 396, 200), (200, 396, 392), (200, 392, 201), (201, 392, 391), (201, 391, 202), (202, 391, 395), (202, 395, 203), (203, 395, 394), (203, 394, 204), (204, 394, 393), (204, 393, 205), (205, 393, 389), (205, 389, 194), (194, 389, 388), (194, 388, 59), (61, 187, 380), (380, 187, 381), (118, 462, 472), (118, 472, 122), (122, 472, 471), (122, 471, 123), (123, 471, 470), (123, 470, 121), (121, 470, 469), (121, 469, 120), (120, 469, 468), (120, 468, 124), (124, 468, 467), (124, 467, 125), (125, 467, 466), (125, 466, 126), (126, 466, 465), (126, 465, 127), (127, 465, 482), (127, 482, 128), (128, 482, 481), (128, 481, 119), (118, 110, 462), (462, 110, 463), (111, 480, 112), (112, 480, 479), (112, 479, 113), (113, 479, 474), (113, 474, 114), (114, 474, 473), (114, 473, 115), (115, 473, 478), (115, 478, 107), (107, 478, 477), (107, 477, 105), (105, 477, 476), (105, 476, 106), (106, 476, 459), (106, 459, 108), (108, 459, 458), (108, 458, 109), (109, 458, 464), (109, 464, 110), (110, 464, 463), (111, 119, 602), (602, 119, 603), (226, 342, 366), (226, 366, 233), (233, 366, 365), (233, 365, 230), (230, 365, 364), (230, 364, 231), (231, 364, 363), (231, 363, 234), (234, 363, 362), (234, 362, 235), (235, 362, 361), (235, 361, 236), (236, 361, 349), (236, 349, 232), (232, 349, 350), (232, 350, 228), (228, 350, 351), (228, 351, 229), (229, 351, 357), (229, 357, 214), (226, 222, 342), (342, 222, 344), (215, 355, 227), (227, 355, 354), (227, 354, 216), (216, 354, 353), (216, 353, 217), (217, 353, 352), (217, 352, 218), (218, 352, 360), (218, 360, 219), (219, 360, 359), (219, 359, 220), (220, 359, 358), (220, 358, 221), (221, 358, 347), (221, 347, 225), (225, 347, 346), (225, 346, 224), (224, 346, 348), (224, 348, 222), (222, 348, 344), (215, 214, 604), (604, 214, 605), (307, 535, 548), (307, 548, 321), (321, 548, 545), (321, 545, 322), (322, 545, 544), (322, 544, 319), (319, 544, 551), (319, 551, 320), (320, 551, 550), (320, 550, 323), (323, 550, 547), (323, 547, 324), (324, 547, 546), (324, 546, 325), (325, 546, 543), (325, 543, 317), (317, 543, 549), (317, 549, 318), (318, 549, 532), (318, 532, 308), (307, 306, 535), (535, 306, 536), (309, 534, 311), (311, 534, 542), (311, 542, 312), (312, 542, 541), (312, 541, 313), (313, 541, 540), (313, 540, 314), (314, 540, 554), (314, 554, 315), (315, 554, 553), (315, 553, 316), (316, 553, 552), (316, 552, 303), (303, 552, 539), (303, 539, 304), (304, 539, 538), (304, 538, 305), (305, 538, 537), (305, 537, 306), (306, 537, 536), (309, 308, 534), (534, 308, 532), (241, 555, 560), (241, 560, 254), (254, 560, 569), (254, 569, 253), (253, 569, 574), (253, 574, 255), (255, 574, 573), (255, 573, 256), (256, 573, 572), (256, 572, 257), (257, 572, 571), (257, 571, 258), (258, 571, 570), (258, 570, 251), (251, 570, 561), (251, 561, 252), (252, 561, 562), (252, 562, 250), (250, 562, 329), (250, 329, 249), (241, 240, 555), (555, 240, 556), (248, 328, 244), (244, 328, 557), (244, 557, 243), (243, 557, 558), (243, 558, 242), (242, 558, 559), (242, 559, 245), (245, 559, 568), (245, 568, 246), (246, 568, 567), (246, 567, 247), (247, 567, 566), (247, 566, 237), (237, 566, 565), (237, 565, 238), (238, 565, 564), (238, 564, 239), (239, 564, 563), (239, 563, 240), (240, 563, 556), (248, 249, 328), (328, 249, 329), (45, 44, 505), (505, 44, 75), (77, 507, 327), (327, 507, 333), (327, 333, 76), (76, 333, 332), (54, 55, 77), (77, 55, 507), (76, 332, 75), (75, 332, 505), (1, 74, 3), (3, 74, 331), (50, 51, 74), (74, 51, 331), (371, 370, 210), (210, 370, 206), (206, 370, 38), (38, 370, 39), (68, 454, 69), (69, 454, 453), (69, 453, 117), (117, 453, 457), (33, 32, 68), (68, 32, 454), (117, 457, 116), (116, 457, 456), (131, 430, 129), (129, 430, 433), (30, 31, 131), (131, 31, 430), (129, 433, 130), (130, 433, 434), (176, 579, 177), (177, 579, 400), (177, 400, 179), (179, 400, 399), (179, 399, 181), (181, 399, 404), (181, 404, 183), (183, 404, 403), (183, 403, 18), (18, 403, 19), (310, 606, 176), (176, 606, 607), (158, 337, 64), (64, 337, 409), (22, 23, 161), (161, 23, 338), (161, 338, 158), (158, 338, 337), (64, 608, 29), (29, 608, 609), (372, 371, 209), (209, 371, 210), (207, 340, 208), (208, 340, 373), (16, 17, 207), (207, 17, 340), (208, 373, 209), (209, 373, 372), (213, 367, 212), (212, 367, 368), (8, 9, 213), (213, 9, 367), (212, 368, 10), (10, 368, 11), (71, 506, 72), (72, 506, 343), (72, 343, 223), (223, 343, 345), (0, 2, 71), (71, 2, 506), (223, 345, 4), (4, 345, 5)])
me_bot_bas_gauche_v2.materials.append(mat_mat_riau)
me_bot_bas_gauche_v2.use_remesh_fix_poles = True
me_bot_bas_gauche_v2.use_remesh_preserve_attributes = False
me_bot_bas_gauche_v2.update()

# ---- objects
ob_cube = bpy.data.objects.new('Cube', me_cube)
ob_light = bpy.data.objects.new('Light', light_light)
ob_camera = bpy.data.objects.new('Camera', cam_camera)
ob_bot_bas_gauche_v2 = bpy.data.objects.new('bot_bas_gauche_v2', me_bot_bas_gauche_v2)

# ---- transforms, parenting, visibility, modifiers, constraints
ob_cube.location = (0.0, 0.0, 0.0)
ob_cube.lock_rotations_4d = False
ob_cube.empty_display_type = 'ARROWS'
ob_cube.lineart.crease_threshold = 0.0
ob_light.location = (4.076, 1.005, 5.904)
ob_light.rotation_euler = (0.6503, 0.05522, 1.866)
ob_light.lock_rotations_4d = False
ob_light.empty_display_type = 'ARROWS'
ob_light.color = (0.0, 0.0, 0.0, 0.0)
ob_light.lineart.crease_threshold = 0.0
ob_camera.location = (7.359, -6.926, 4.958)
ob_camera.rotation_euler = (1.109, 0.0, 0.8149)
ob_camera.lock_rotations_4d = False
ob_camera.empty_display_type = 'ARROWS'
ob_camera.color = (0.0, 0.0, 0.0, 0.0)
ob_camera.display_type = 'WIRE'
ob_camera.lineart.crease_threshold = 0.0
ob_bot_bas_gauche_v2.location = (-177.6, -212.3, 0.0)

# ---- collection membership
col_collection.objects.link(ob_cube)
col_collection.objects.link(ob_light)
col_collection.objects.link(ob_camera)
col_collection.objects.link(ob_bot_bas_gauche_v2)

# ---- scene / render settings (as saved in the file)
scene.camera = ob_camera
scene.frame_start = 1; scene.frame_end = 250; scene.frame_set(1)
scene.render.engine = 'BLENDER_EEVEE_NEXT'
scene.cycles.use_denoising = False
scene.cycles.samples = 128
scene.cycles.sampling_pattern = 'TABULATED_SOBOL'
scene.cycles.use_adaptive_sampling = False
scene.cycles.use_light_tree = False
scene.view_settings.view_transform = 'Filmic'
bpy.context.view_layer.update()

